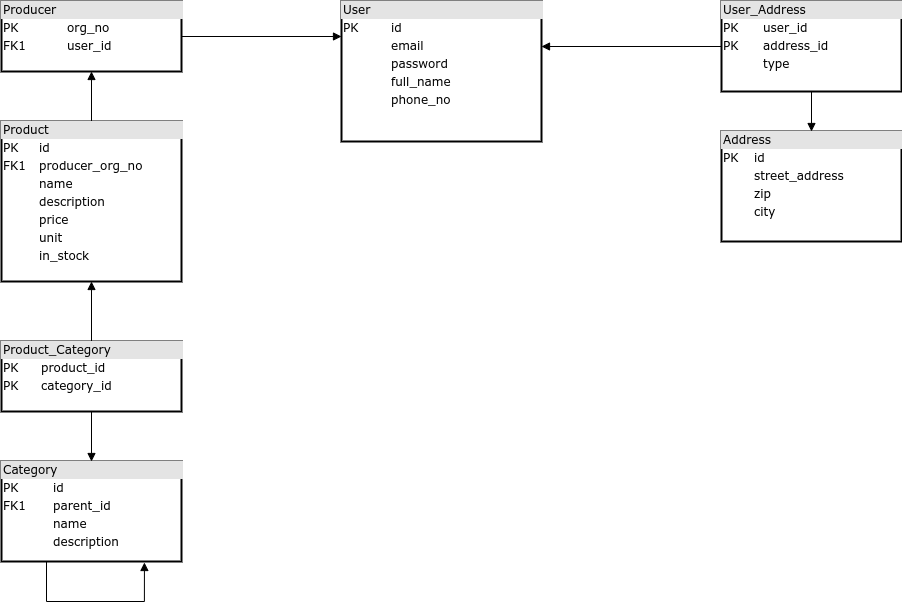

The diagram above was exported from draw.io. Its source (the exported page's mxGraphModel, read from the mxfile embedded in the PNG):
<mxGraphModel dx="1102" dy="1850" grid="1" gridSize="10" guides="1" tooltips="1" connect="1" arrows="1" fold="1" page="1" pageScale="1" pageWidth="1100" pageHeight="850" background="#ffffff" math="0" shadow="0">
  <root>
    <mxCell id="0" />
    <mxCell id="1" parent="0" />
    <mxCell id="5agnENpzLpiEY4CYrzff-29" style="edgeStyle=orthogonalEdgeStyle;rounded=0;orthogonalLoop=1;jettySize=auto;html=1;endArrow=block;endFill=1;strokeWidth=1;" parent="1" source="2ed32ef02a7f4228-1" edge="1">
      <mxGeometry relative="1" as="geometry">
        <mxPoint x="440" y="-695" as="targetPoint" />
      </mxGeometry>
    </mxCell>
    <mxCell id="2ed32ef02a7f4228-1" value="&lt;div style=&quot;box-sizing: border-box ; width: 100% ; background: #e4e4e4 ; padding: 2px&quot;&gt;Producer&lt;/div&gt;&lt;table style=&quot;width: 100% ; font-size: 1em&quot; cellpadding=&quot;2&quot; cellspacing=&quot;0&quot;&gt;&lt;tbody&gt;&lt;tr&gt;&lt;td&gt;PK&lt;/td&gt;&lt;td&gt;org_no&lt;/td&gt;&lt;/tr&gt;&lt;tr&gt;&lt;td&gt;FK1&lt;/td&gt;&lt;td&gt;user_id&lt;/td&gt;&lt;/tr&gt;&lt;tr&gt;&lt;td&gt;&lt;br&gt;&lt;/td&gt;&lt;td&gt;&lt;/td&gt;&lt;/tr&gt;&lt;/tbody&gt;&lt;/table&gt;" style="verticalAlign=top;align=left;overflow=fill;html=1;rounded=0;shadow=0;comic=0;labelBackgroundColor=none;strokeWidth=2;fontFamily=Verdana;fontSize=12" parent="1" vertex="1">
      <mxGeometry x="100" y="-730" width="180" height="70" as="geometry" />
    </mxCell>
    <mxCell id="2ed32ef02a7f4228-2" value="&lt;div style=&quot;box-sizing: border-box ; width: 100% ; background: #e4e4e4 ; padding: 2px&quot;&gt;User&lt;/div&gt;&lt;table style=&quot;width: 100% ; font-size: 1em&quot; cellpadding=&quot;2&quot; cellspacing=&quot;0&quot;&gt;&lt;tbody&gt;&lt;tr&gt;&lt;td&gt;PK&lt;/td&gt;&lt;td&gt;id&lt;/td&gt;&lt;/tr&gt;&lt;tr&gt;&lt;td&gt;&lt;br&gt;&lt;/td&gt;&lt;td&gt;email&lt;/td&gt;&lt;/tr&gt;&lt;tr&gt;&lt;td&gt;&lt;br&gt;&lt;/td&gt;&lt;td&gt;password&lt;/td&gt;&lt;/tr&gt;&lt;tr&gt;&lt;td&gt;&lt;br&gt;&lt;/td&gt;&lt;td&gt;full_name&lt;/td&gt;&lt;/tr&gt;&lt;tr&gt;&lt;td&gt;&lt;br&gt;&lt;/td&gt;&lt;td&gt;phone_no&lt;/td&gt;&lt;/tr&gt;&lt;tr&gt;&lt;td&gt;&lt;br&gt;&lt;/td&gt;&lt;td&gt;&lt;br&gt;&lt;/td&gt;&lt;/tr&gt;&lt;/tbody&gt;&lt;/table&gt;" style="verticalAlign=top;align=left;overflow=fill;html=1;rounded=0;shadow=0;comic=0;labelBackgroundColor=none;strokeWidth=2;fontFamily=Verdana;fontSize=12" parent="1" vertex="1">
      <mxGeometry x="440" y="-730" width="200" height="140" as="geometry" />
    </mxCell>
    <mxCell id="2ed32ef02a7f4228-3" value="&lt;div style=&quot;box-sizing: border-box ; width: 100% ; background: #e4e4e4 ; padding: 2px&quot;&gt;Category&lt;/div&gt;&lt;table style=&quot;width: 100% ; font-size: 1em&quot; cellpadding=&quot;2&quot; cellspacing=&quot;0&quot;&gt;&lt;tbody&gt;&lt;tr&gt;&lt;td&gt;PK&lt;/td&gt;&lt;td&gt;id&lt;/td&gt;&lt;/tr&gt;&lt;tr&gt;&lt;td&gt;FK1&lt;/td&gt;&lt;td&gt;parent_id&lt;/td&gt;&lt;/tr&gt;&lt;tr&gt;&lt;td&gt;&lt;/td&gt;&lt;td&gt;name&lt;/td&gt;&lt;/tr&gt;&lt;tr&gt;&lt;td&gt;&lt;br&gt;&lt;/td&gt;&lt;td&gt;description&lt;br&gt;&lt;/td&gt;&lt;/tr&gt;&lt;/tbody&gt;&lt;/table&gt;" style="verticalAlign=top;align=left;overflow=fill;html=1;rounded=0;shadow=0;comic=0;labelBackgroundColor=none;strokeWidth=2;fontFamily=Verdana;fontSize=12" parent="1" vertex="1">
      <mxGeometry x="100" y="-270" width="180" height="100" as="geometry" />
    </mxCell>
    <mxCell id="5agnENpzLpiEY4CYrzff-26" style="edgeStyle=orthogonalEdgeStyle;rounded=0;orthogonalLoop=1;jettySize=auto;html=1;endArrow=block;endFill=1;strokeWidth=1;" parent="1" source="2ed32ef02a7f4228-4" target="2ed32ef02a7f4228-12" edge="1">
      <mxGeometry relative="1" as="geometry" />
    </mxCell>
    <mxCell id="5agnENpzLpiEY4CYrzff-27" style="edgeStyle=orthogonalEdgeStyle;rounded=0;orthogonalLoop=1;jettySize=auto;html=1;entryX=0.5;entryY=0;entryDx=0;entryDy=0;endArrow=block;endFill=1;strokeWidth=1;" parent="1" source="2ed32ef02a7f4228-4" target="2ed32ef02a7f4228-3" edge="1">
      <mxGeometry relative="1" as="geometry" />
    </mxCell>
    <mxCell id="2ed32ef02a7f4228-4" value="&lt;div style=&quot;box-sizing: border-box ; width: 100% ; background: #e4e4e4 ; padding: 2px&quot;&gt;Product_Category&lt;/div&gt;&lt;table style=&quot;width: 100% ; font-size: 1em&quot; cellpadding=&quot;2&quot; cellspacing=&quot;0&quot;&gt;&lt;tbody&gt;&lt;tr&gt;&lt;td&gt;PK&lt;/td&gt;&lt;td&gt;product_id&lt;/td&gt;&lt;/tr&gt;&lt;tr&gt;&lt;td&gt;PK&lt;/td&gt;&lt;td&gt;category_id&lt;/td&gt;&lt;/tr&gt;&lt;tr&gt;&lt;td&gt;&lt;br&gt;&lt;/td&gt;&lt;td&gt;&lt;/td&gt;&lt;/tr&gt;&lt;tr&gt;&lt;td&gt;&lt;br&gt;&lt;/td&gt;&lt;td&gt;&lt;br&gt;&lt;/td&gt;&lt;/tr&gt;&lt;/tbody&gt;&lt;/table&gt;" style="verticalAlign=top;align=left;overflow=fill;html=1;rounded=0;shadow=0;comic=0;labelBackgroundColor=none;strokeWidth=2;fontFamily=Verdana;fontSize=12" parent="1" vertex="1">
      <mxGeometry x="100" y="-390" width="180" height="70" as="geometry" />
    </mxCell>
    <mxCell id="2ed32ef02a7f4228-10" value="&lt;div style=&quot;box-sizing: border-box ; width: 100% ; background: #e4e4e4 ; padding: 2px&quot;&gt;Address&lt;/div&gt;&lt;table style=&quot;width: 100% ; font-size: 1em&quot; cellpadding=&quot;2&quot; cellspacing=&quot;0&quot;&gt;&lt;tbody&gt;&lt;tr&gt;&lt;td&gt;PK&lt;/td&gt;&lt;td&gt;id&lt;/td&gt;&lt;/tr&gt;&lt;tr&gt;&lt;td&gt;&lt;br&gt;&lt;/td&gt;&lt;td&gt;street_address&lt;/td&gt;&lt;/tr&gt;&lt;tr&gt;&lt;td&gt;&lt;/td&gt;&lt;td&gt;zip&lt;/td&gt;&lt;/tr&gt;&lt;tr&gt;&lt;td&gt;&lt;br&gt;&lt;/td&gt;&lt;td&gt;city&lt;br&gt;&lt;/td&gt;&lt;/tr&gt;&lt;tr&gt;&lt;td&gt;&lt;/td&gt;&lt;td&gt;&lt;/td&gt;&lt;/tr&gt;&lt;/tbody&gt;&lt;/table&gt;" style="verticalAlign=top;align=left;overflow=fill;html=1;rounded=0;shadow=0;comic=0;labelBackgroundColor=none;strokeWidth=2;fontFamily=Verdana;fontSize=12" parent="1" vertex="1">
      <mxGeometry x="820" y="-600" width="180" height="110" as="geometry" />
    </mxCell>
    <mxCell id="5agnENpzLpiEY4CYrzff-19" style="edgeStyle=orthogonalEdgeStyle;rounded=0;orthogonalLoop=1;jettySize=auto;html=1;entryX=0.5;entryY=0;entryDx=0;entryDy=0;endArrow=block;endFill=1;strokeWidth=1;" parent="1" source="2ed32ef02a7f4228-11" target="2ed32ef02a7f4228-10" edge="1">
      <mxGeometry relative="1" as="geometry" />
    </mxCell>
    <mxCell id="5agnENpzLpiEY4CYrzff-30" style="edgeStyle=orthogonalEdgeStyle;rounded=0;orthogonalLoop=1;jettySize=auto;html=1;endArrow=block;endFill=1;strokeWidth=1;" parent="1" source="2ed32ef02a7f4228-11" edge="1">
      <mxGeometry relative="1" as="geometry">
        <mxPoint x="640" y="-685" as="targetPoint" />
      </mxGeometry>
    </mxCell>
    <mxCell id="2ed32ef02a7f4228-11" value="&lt;div style=&quot;box-sizing: border-box ; width: 100% ; background: #e4e4e4 ; padding: 2px&quot;&gt;User_Address&lt;/div&gt;&lt;table style=&quot;width: 100% ; font-size: 1em&quot; cellpadding=&quot;2&quot; cellspacing=&quot;0&quot;&gt;&lt;tbody&gt;&lt;tr&gt;&lt;td&gt;PK&lt;/td&gt;&lt;td&gt;user_id&lt;/td&gt;&lt;/tr&gt;&lt;tr&gt;&lt;td&gt;PK&lt;/td&gt;&lt;td&gt;address_id&lt;/td&gt;&lt;/tr&gt;&lt;tr&gt;&lt;td&gt;&lt;br&gt;&lt;/td&gt;&lt;td&gt;type&lt;/td&gt;&lt;/tr&gt;&lt;/tbody&gt;&lt;/table&gt;" style="verticalAlign=top;align=left;overflow=fill;html=1;rounded=0;shadow=0;comic=0;labelBackgroundColor=none;strokeWidth=2;fontFamily=Verdana;fontSize=12" parent="1" vertex="1">
      <mxGeometry x="820" y="-730" width="180" height="90" as="geometry" />
    </mxCell>
    <mxCell id="5agnENpzLpiEY4CYrzff-25" style="edgeStyle=orthogonalEdgeStyle;rounded=0;orthogonalLoop=1;jettySize=auto;html=1;entryX=0.5;entryY=1;entryDx=0;entryDy=0;endArrow=block;endFill=1;strokeWidth=1;" parent="1" source="2ed32ef02a7f4228-12" target="2ed32ef02a7f4228-1" edge="1">
      <mxGeometry relative="1" as="geometry" />
    </mxCell>
    <mxCell id="2ed32ef02a7f4228-12" value="&lt;div style=&quot;box-sizing: border-box ; width: 100% ; background: #e4e4e4 ; padding: 2px&quot;&gt;Product&lt;/div&gt;&lt;table style=&quot;width: 100% ; font-size: 1em&quot; cellpadding=&quot;2&quot; cellspacing=&quot;0&quot;&gt;&lt;tbody&gt;&lt;tr&gt;&lt;td&gt;PK&lt;/td&gt;&lt;td&gt;id&lt;/td&gt;&lt;/tr&gt;&lt;tr&gt;&lt;td&gt;FK1&lt;/td&gt;&lt;td&gt;producer_org_no&lt;/td&gt;&lt;/tr&gt;&lt;tr&gt;&lt;td&gt;&lt;/td&gt;&lt;td&gt;name&lt;/td&gt;&lt;/tr&gt;&lt;tr&gt;&lt;td&gt;&lt;br&gt;&lt;/td&gt;&lt;td&gt;description&lt;br&gt;&lt;/td&gt;&lt;/tr&gt;&lt;tr&gt;&lt;td&gt;&lt;br&gt;&lt;/td&gt;&lt;td&gt;price&lt;br&gt;&lt;/td&gt;&lt;/tr&gt;&lt;tr&gt;&lt;td&gt;&lt;br&gt;&lt;/td&gt;&lt;td&gt;unit&lt;br&gt;&lt;/td&gt;&lt;/tr&gt;&lt;tr&gt;&lt;td&gt;&lt;br&gt;&lt;/td&gt;&lt;td&gt;in_stock&lt;/td&gt;&lt;/tr&gt;&lt;tr&gt;&lt;td&gt;&lt;br&gt;&lt;/td&gt;&lt;td&gt;&lt;br&gt;&lt;/td&gt;&lt;/tr&gt;&lt;/tbody&gt;&lt;/table&gt;" style="verticalAlign=top;align=left;overflow=fill;html=1;rounded=0;shadow=0;comic=0;labelBackgroundColor=none;strokeWidth=2;fontFamily=Verdana;fontSize=12" parent="1" vertex="1">
      <mxGeometry x="100" y="-610" width="180" height="160" as="geometry" />
    </mxCell>
    <mxCell id="5agnENpzLpiEY4CYrzff-28" style="edgeStyle=orthogonalEdgeStyle;rounded=0;orthogonalLoop=1;jettySize=auto;html=1;entryX=0.794;entryY=1.01;entryDx=0;entryDy=0;entryPerimeter=0;endArrow=block;endFill=1;strokeWidth=1;exitX=0.25;exitY=1;exitDx=0;exitDy=0;" parent="1" source="2ed32ef02a7f4228-3" target="2ed32ef02a7f4228-3" edge="1">
      <mxGeometry relative="1" as="geometry">
        <Array as="points">
          <mxPoint x="145" y="-130" />
          <mxPoint x="243" y="-130" />
        </Array>
      </mxGeometry>
    </mxCell>
  </root>
</mxGraphModel>